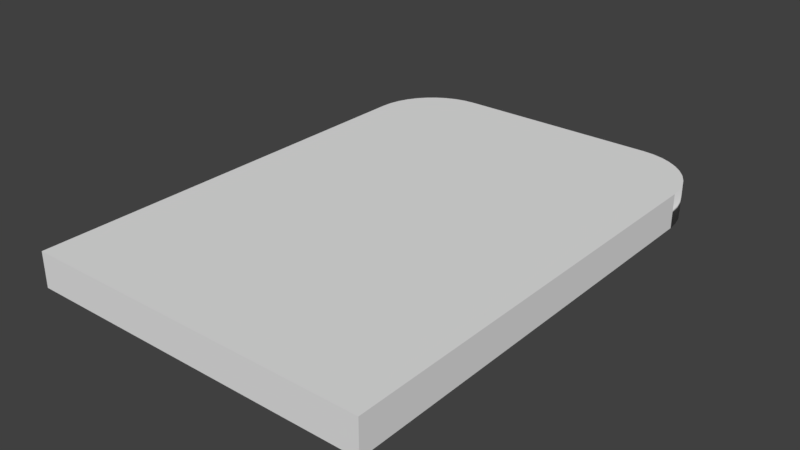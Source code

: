 # Source: centralRhombObscacle.blend  (saved by Blender 2.79.0; exported with 4.5.12 LTS)
import bpy
from mathutils import Matrix  # noqa: F401  (used for matrix-valued properties, if any)

bpy.ops.wm.read_factory_settings(use_empty=True)
scene = bpy.context.scene
scene.name = 'Scene'

# ---- collections
col_collection_1 = bpy.data.collections.new('Collection 1'); scene.collection.children.link(col_collection_1)

# ---- world
world_world = bpy.data.worlds.new('World'); scene.world = world_world
world_world.color = (0.05088, 0.05088, 0.05088)
world_world.use_sun_shadow = False
world_world.sun_shadow_jitter_overblur = 0.0
world_world.cycles.sampling_method = 'MANUAL'

# ---- meshes
me_cube_005 = bpy.data.meshes.new('Cube.005')
me_cube_005.from_pydata([(-0.5, -0.5, -0.5), (-0.5, -0.5, 0.5), (0.5, -0.5, -0.5), (0.5, -0.5, 0.5), (-0.5, 0.3611, -0.5), (-0.3, 0.5, -0.5), (-0.4975, 0.3828, -0.5), (-0.4902, 0.404, -0.5), (-0.4782, 0.4241, -0.5), (-0.4618, 0.4427, -0.5), (-0.4414, 0.4593, -0.5), (-0.4176, 0.4734, -0.5), (-0.3908, 0.4848, -0.5), (-0.3618, 0.4932, -0.5), (-0.3313, 0.4983, -0.5), (-0.3, 0.5, 0.5), (-0.5, 0.3611, 0.5), (-0.3313, 0.4983, 0.5), (-0.3618, 0.4932, 0.5), (-0.3908, 0.4848, 0.5), (-0.4176, 0.4734, 0.5), (-0.4414, 0.4593, 0.5), (-0.4618, 0.4427, 0.5), (-0.4782, 0.4241, 0.5), (-0.4902, 0.404, 0.5), (-0.4975, 0.3828, 0.5), (0.3, 0.5, -0.5), (0.5, 0.3611, -0.5), (0.3313, 0.4983, -0.5), (0.3618, 0.4932, -0.5), (0.3908, 0.4848, -0.5), (0.4176, 0.4734, -0.5), (0.4414, 0.4593, -0.5), (0.4618, 0.4427, -0.5), (0.4782, 0.4241, -0.5), (0.4902, 0.404, -0.5), (0.4975, 0.3828, -0.5), (0.5, 0.3611, 0.5), (0.3, 0.5, 0.5), (0.4975, 0.3828, 0.5), (0.4902, 0.404, 0.5), (0.4782, 0.4241, 0.5), (0.4618, 0.4427, 0.5), (0.4414, 0.4593, 0.5), (0.4176, 0.4734, 0.5), (0.3908, 0.4848, 0.5), (0.3618, 0.4932, 0.5), (0.3313, 0.4983, 0.5)], [], [(37, 39, 40, 41, 42, 43, 44, 45, 46, 47, 38, 15, 17, 18, 19, 20, 21, 22, 23, 24, 25, 16, 1, 3), (4, 6, 7, 8, 9, 10, 11, 12, 13, 14, 5, 26, 28, 29, 30, 31, 32, 33, 34, 35, 36, 27, 2, 0), (2, 3, 1, 0), (0, 1, 16, 4), (15, 5, 14, 17), (17, 14, 13, 18), (18, 13, 12, 19), (19, 12, 11, 20), (20, 11, 10, 21), (21, 10, 9, 22), (22, 9, 8, 23), (23, 8, 7, 24), (24, 7, 6, 25), (25, 6, 4, 16), (5, 15, 38, 26), (37, 27, 36, 39), (39, 36, 35, 40), (40, 35, 34, 41), (41, 34, 33, 42), (42, 33, 32, 43), (43, 32, 31, 44), (44, 31, 30, 45), (45, 30, 29, 46), (46, 29, 28, 47), (47, 28, 26, 38), (27, 37, 3, 2)])
me_cube_005.polygons.foreach_set('use_smooth', [0, 0, 0, 0, 1, 1, 1, 1, 1, 1, 1, 1, 1, 1, 0, 1, 1, 1, 1, 1, 1, 1, 1, 1, 1, 0])
me_cube_005.use_remesh_preserve_volume = False
me_cube_005.use_remesh_preserve_attributes = False
me_cube_005.use_mirror_vertex_groups = False
me_cube_005.update()

# ---- objects
ob_cube = bpy.data.objects.new('Cube', me_cube_005)

# ---- transforms, parenting, visibility, modifiers, constraints
ob_cube.location = (0.0, 0.0, 0.0)
ob_cube.scale = (10.0, 14.4, 1.0)
ob_cube.lineart.crease_threshold = 0.0

# ---- collection membership
col_collection_1.objects.link(ob_cube)

# ---- scene / render settings (as saved in the file)
scene.frame_start = 1; scene.frame_end = 250; scene.frame_set(1)
scene.render.engine = 'BLENDER_EEVEE_NEXT'
scene.render.resolution_percentage = 50
scene.render.dither_intensity = 0.0
scene.cycles.use_denoising = False
scene.cycles.samples = 128
scene.cycles.sampling_pattern = 'TABULATED_SOBOL'
scene.cycles.use_adaptive_sampling = False
scene.cycles.use_light_tree = False
scene.cycles.blur_glossy = 0.0
scene.cycles.sample_clamp_indirect = 0.0
scene.view_settings.view_transform = 'Standard'
bpy.context.view_layer.update()

# ---- added for rendering (the .blend has no active camera and no usable light): camera, sun
cam_auto = bpy.data.cameras.new('AutoCamera')
cam_auto.lens = 50.0
cam_auto.sensor_width = 36.0
cam_auto.clip_end = 1000.0
ob_auto_camera = bpy.data.objects.new('AutoCamera', cam_auto)
scene.collection.objects.link(ob_auto_camera)
ob_auto_camera.location = (16.2464, -19.4957, 12.9971)
ob_auto_camera.rotation_euler = (1.09748, -7.21219e-08, 0.694738)
scene.camera = ob_auto_camera
light_auto_sun = bpy.data.lights.new('AutoSun', 'SUN')
light_auto_sun.energy = 3.0
light_auto_sun.angle = 0.0523599
ob_auto_sun = bpy.data.objects.new('AutoSun', light_auto_sun)
scene.collection.objects.link(ob_auto_sun)
ob_auto_sun.rotation_euler = (0.872665, 0.174533, 0.523599)
bpy.context.view_layer.update()
